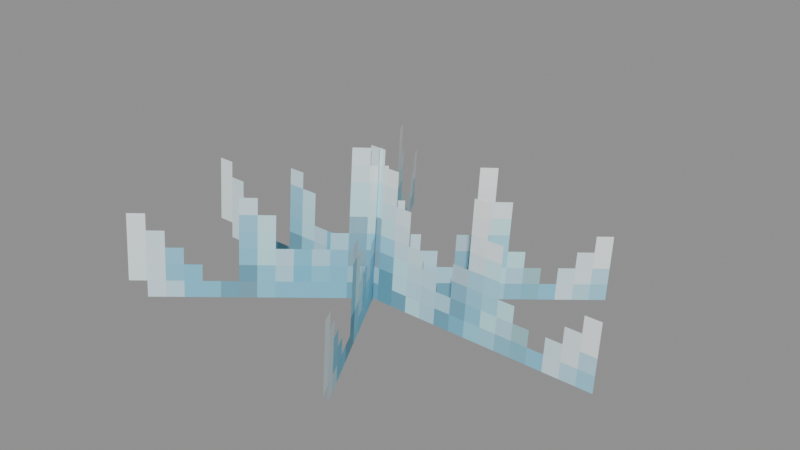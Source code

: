 # Source: Undead_Skeleton_Models_Attachments_Cosmetics_Head_Haircuts_Frozen_Spikes.blend  (saved by Blender 5.0.119; exported with 4.5.12 LTS)
import bpy
from mathutils import Matrix  # noqa: F401  (used for matrix-valued properties, if any)

bpy.ops.wm.read_factory_settings(use_empty=True)
scene = bpy.context.scene
scene.name = 'Scene'

# ---- collections
col_widgets = bpy.data.collections.new('Widgets'); scene.collection.children.link(col_widgets)
col_widgets.hide_viewport = True

# ---- images (referenced by path relative to the original .blend; pixels are not part of the script)
import os
ASSET_DIR = os.environ.get("B2B_ASSET_DIR", "")  # directory of the original .blend (textures are referenced by path, not embedded)
HERE = os.path.dirname(os.path.abspath(__file__))  # packed textures are extracted next to this script under _unpacked/

def load_image(name, relpath, width, height, colorspace="sRGB"):
    """Load a texture the original file referenced (path relative to the .blend, or extracted next to this script)."""
    p = next((c for c in (os.path.join(HERE, relpath), os.path.join(ASSET_DIR, relpath)) if relpath and os.path.exists(c)), "")
    if p:
        img = bpy.data.images.load(p, check_existing=True)
        img.name = name
    else:  # same state as the original file: an image datablock whose file is absent (Cycles renders it pink)
        img = bpy.data.images.new(name, width, height)
        img.source = "FILE"
        img.filepath = "//" + (relpath or name)
    img.colorspace_settings.name = colorspace
    return img
img_image_0 = load_image('Image_0', '_unpacked/Image_0.2aff3823.png', 32, 32, 'sRGB')

# ---- materials (node trees are filled in below, after node groups)
mat_material_0 = bpy.data.materials.new('Material_0')

# ---- material node trees
mat_material_0.use_nodes = True; mat_material_0.node_tree.nodes.clear()
_N = mat_material_0.node_tree.nodes; _L = mat_material_0.node_tree.links
n0 = _N.new('ShaderNodeBsdfPrincipled'); n0.name = 'Principled BSDF'; n0.location = (10, 300)
n0.inputs[2].default_value = 1.0
n1 = _N.new('ShaderNodeOutputMaterial'); n1.name = 'Material Output'; n1.location = (300, 300)
n2 = _N.new('NodeFrame'); n2.name = 'Frame'; n2.location = (0, 0)
n2.label = 'Alpha Clip'
n2.width = 150
n3 = _N.new('ShaderNodeMath'); n3.name = 'Math'; n3.location = (-340, -20)
n3.operation = 'SUBTRACT'
n3.inputs[0].default_value = 1.0
n4 = _N.new('ShaderNodeMath'); n4.name = 'Math.001'; n4.location = (-540, -20)
n4.operation = 'LESS_THAN'
n4.inputs[1].default_value = 0.05
n5 = _N.new('ShaderNodeTexImage'); n5.name = 'Image Texture'; n5.location = (-840, 210)
n5.label = 'BASE COLOR'
n5.image = img_image_0
n5.interpolation = 'Closest'
n5.extension = 'EXTEND'
n3.parent = n2
n4.parent = n2
_L.new(n0.outputs[0], n1.inputs[0])
_L.new(n3.outputs[0], n0.inputs[4])
_L.new(n4.outputs[0], n3.inputs[1])
_L.new(n5.outputs[0], n0.inputs[0])
_L.new(n5.outputs[1], n4.inputs[0])
n1.is_active_output = True

# ---- meshes
me_mesh_0 = bpy.data.meshes.new('Mesh_0')
me_mesh_0.from_pydata([(-0.7906, 0.02445, 1.218), (0.8969, 0.02445, 1.218), (-0.7906, -0.02457, 0.6573), (0.8969, -0.02457, 0.6573), (0.3861, -0.6415, 1.276), (-0.4577, 0.8143, 1.149), (0.3861, -0.6906, 0.7156), (-0.4577, 0.7653, 0.5882), (-0.5966, -0.5699, 1.27), (0.5967, 0.6188, 1.166), (-0.5966, -0.6189, 0.7093), (0.5967, 0.5698, 0.6053)], [], [(0, 2, 1), (2, 3, 1), (4, 6, 5), (6, 7, 5), (8, 10, 9), (10, 11, 9)])
_uv = me_mesh_0.uv_layers.new(name='UVMap')
_uv.uv.foreach_set('vector', [0.0, 1.0, 0.0, 0.7188, 0.8438, 1.0, 0.0, 0.7188, 0.8438, 0.7188, 0.8438, 1.0, 0.0, 1.0, 0.0, 0.7188, 0.8438, 1.0, 0.0, 0.7188, 0.8438, 0.7188, 0.8438, 1.0, 0.0, 1.0, 0.0, 0.7188, 0.8438, 1.0, 0.0, 0.7188, 0.8438, 0.7188, 0.8438, 1.0])
me_mesh_0.materials.append(mat_material_0)
me_mesh_0.update()
me_mesh_0.normals_split_custom_set([tuple(v) for v in zip(*[iter([0.0, -0.9962, 0.08716, 0.0, -0.9962, 0.08716, 0.0, -0.9962, 0.08716, 0.0, -0.9962, 0.08716, 0.0, -0.9962, 0.08716, 0.0, -0.9962, 0.08716, 0.866, 0.4981, -0.04357, 0.866, 0.4981, -0.04357, 0.866, 0.4981, -0.04357, 0.866, 0.4981, -0.04357, 0.866, 0.4981, -0.04357, 0.866, 0.4981, -0.04357, 0.7071, -0.7044, 0.06163, 0.7071, -0.7044, 0.06163, 0.7071, -0.7044, 0.06163, 0.7071, -0.7044, 0.06163, 0.7071, -0.7044, 0.06163, 0.7071, -0.7044, 0.06163])] * 3)])
me_plane = bpy.data.meshes.new('Plane')
me_plane.from_pydata([(-1.0, -6.123e-17, -1.0), (1.0, -6.123e-17, -1.0), (-1.0, 6.123e-17, 1.0), (1.0, 6.123e-17, 1.0)], [], [(0, 1, 3, 2)])
_uv = me_plane.uv_layers.new(name='UVMap')
_uv.uv.foreach_set('vector', [0.0, 0.0, 1.0, 0.0, 1.0, 1.0, 0.0, 1.0])
me_plane.update()
me_cube = bpy.data.meshes.new('Cube')
me_cube.from_pydata([(-0.8438, 6.244e-05, -0.2813), (-0.8438, 6.244e-05, 0.2813), (-0.8438, 6.264e-05, -0.2813), (-0.8438, 6.264e-05, 0.2813), (0.8438, 6.244e-05, -0.2813), (0.8438, 6.244e-05, 0.2813), (0.8438, 6.264e-05, -0.2813), (0.8438, 6.264e-05, 0.2813)], [], [(0, 1, 3, 2), (2, 3, 7, 6), (6, 7, 5, 4), (4, 5, 1, 0), (2, 6, 4, 0), (7, 3, 1, 5)])
_uv = me_cube.uv_layers.new(name='UVMap')
_uv.uv.foreach_set('vector', [0.375, 0.0, 0.625, 0.0, 0.625, 0.25, 0.375, 0.25, 0.375, 0.25, 0.625, 0.25, 0.625, 0.5, 0.375, 0.5, 0.375, 0.5, 0.625, 0.5, 0.625, 0.75, 0.375, 0.75, 0.375, 0.75, 0.625, 0.75, 0.625, 1.0, 0.375, 1.0, 0.125, 0.5, 0.375, 0.5, 0.375, 0.75, 0.125, 0.75, 0.625, 0.5, 0.875, 0.5, 0.875, 0.75, 0.625, 0.75])
me_cube.update()
me_cube_001 = bpy.data.meshes.new('Cube.001')
me_cube_001.from_pydata([(-0.8438, 6.243e-05, -0.2813), (-0.8438, 6.243e-05, 0.2813), (-0.8438, 6.258e-05, -0.2813), (-0.8438, 6.258e-05, 0.2813), (0.8438, 6.243e-05, -0.2813), (0.8438, 6.243e-05, 0.2813), (0.8438, 6.258e-05, -0.2813), (0.8438, 6.258e-05, 0.2813)], [], [(0, 1, 3, 2), (2, 3, 7, 6), (6, 7, 5, 4), (4, 5, 1, 0), (2, 6, 4, 0), (7, 3, 1, 5)])
_uv = me_cube_001.uv_layers.new(name='UVMap')
_uv.uv.foreach_set('vector', [0.375, 0.0, 0.625, 0.0, 0.625, 0.25, 0.375, 0.25, 0.375, 0.25, 0.625, 0.25, 0.625, 0.5, 0.375, 0.5, 0.375, 0.5, 0.625, 0.5, 0.625, 0.75, 0.375, 0.75, 0.375, 0.75, 0.625, 0.75, 0.625, 1.0, 0.375, 1.0, 0.125, 0.5, 0.375, 0.5, 0.375, 0.75, 0.125, 0.75, 0.625, 0.5, 0.875, 0.5, 0.875, 0.75, 0.625, 0.75])
me_cube_001.update()
me_cube_002 = bpy.data.meshes.new('Cube.002')
me_cube_002.from_pydata([(-0.8438, 6.244e-05, -0.2813), (-0.8438, 6.244e-05, 0.2813), (-0.8438, 6.267e-05, -0.2813), (-0.8438, 6.267e-05, 0.2813), (0.8438, 6.244e-05, -0.2813), (0.8438, 6.244e-05, 0.2813), (0.8438, 6.267e-05, -0.2813), (0.8438, 6.267e-05, 0.2813)], [], [(0, 1, 3, 2), (2, 3, 7, 6), (6, 7, 5, 4), (4, 5, 1, 0), (2, 6, 4, 0), (7, 3, 1, 5)])
_uv = me_cube_002.uv_layers.new(name='UVMap')
_uv.uv.foreach_set('vector', [0.375, 0.0, 0.625, 0.0, 0.625, 0.25, 0.375, 0.25, 0.375, 0.25, 0.625, 0.25, 0.625, 0.5, 0.375, 0.5, 0.375, 0.5, 0.625, 0.5, 0.625, 0.75, 0.375, 0.75, 0.375, 0.75, 0.625, 0.75, 0.625, 1.0, 0.375, 1.0, 0.125, 0.5, 0.375, 0.5, 0.375, 0.75, 0.125, 0.75, 0.625, 0.5, 0.875, 0.5, 0.875, 0.75, 0.625, 0.75])
me_cube_002.update()
arm_armature = bpy.data.armatures.new('Armature')  # bones are not reproduced

# ---- objects
ob_head = bpy.data.objects.new('Head', arm_armature)
ob_mesh_0 = bpy.data.objects.new('Mesh_0', me_mesh_0)
ob_wgt_head = bpy.data.objects.new('WGT-Head', me_plane)
ob_wgt_spikes = bpy.data.objects.new('WGT-Spikes', me_cube)
ob_wgt_spikes_001 = bpy.data.objects.new('WGT-Spikes.001', me_cube_001)
ob_wgt_spikes_002 = bpy.data.objects.new('WGT-Spikes.002', me_cube_002)

# ---- transforms, parenting, visibility, modifiers, constraints
ob_head.location = (0.0, 0.0, 0.0)
ob_head.rotation_mode = 'QUATERNION'
ob_head.rotation_quaternion = (1.0, 0.0, 0.0, 0.0)
ob_head.show_in_front = True
ob_mesh_0.parent = ob_head
ob_mesh_0.location = (0.0, 0.0, 0.0)
ob_mesh_0.rotation_mode = 'QUATERNION'
ob_mesh_0.rotation_quaternion = (1.0, 0.0, 0.0, 0.0)
_vg = ob_mesh_0.vertex_groups.new(name='Head')
_vg = ob_mesh_0.vertex_groups.new(name='Spikes')
_vg.add([0, 1, 2, 3], 1.0, 'REPLACE')
_vg = ob_mesh_0.vertex_groups.new(name='Spikes.001')
_vg.add([4, 5, 6, 7], 1.0, 'REPLACE')
_vg = ob_mesh_0.vertex_groups.new(name='Spikes.002')
_vg.add([8, 9, 10, 11], 1.0, 'REPLACE')
_m = ob_mesh_0.modifiers.new('Armature', 'ARMATURE')
_m.object = ob_head
ob_wgt_head.location = (0.0, 0.0, 0.0)
ob_wgt_head.hide_render = True
ob_wgt_spikes.location = (0.0, 0.0, 0.0)
ob_wgt_spikes.hide_render = True
ob_wgt_spikes_001.location = (0.0, 0.0, 0.0)
ob_wgt_spikes_001.hide_render = True
ob_wgt_spikes_002.location = (0.0, 0.0, 0.0)
ob_wgt_spikes_002.hide_render = True

# ---- collection membership
scene.collection.objects.link(ob_head)
scene.collection.objects.link(ob_mesh_0)
col_widgets.objects.link(ob_wgt_head)
col_widgets.objects.link(ob_wgt_spikes)
col_widgets.objects.link(ob_wgt_spikes_001)
col_widgets.objects.link(ob_wgt_spikes_002)

# ---- scene / render settings (as saved in the file)
scene.frame_start = 1; scene.frame_end = 250; scene.frame_set(1)
scene.render.engine = 'BLENDER_EEVEE_NEXT'
scene.render.bake_bias = 0.0
scene.render.bake_samples = 0
scene.cycles.sampling_pattern = 'TABULATED_SOBOL'
scene.eevee.use_volume_custom_range = False
bpy.context.view_layer.update()

# ---- added for rendering (the .blend has no active camera and no usable light): camera, sun + grey world if the file has none
cam_auto = bpy.data.cameras.new('AutoCamera')
cam_auto.lens = 50.0
cam_auto.sensor_width = 36.0
cam_auto.clip_end = 1000.0
ob_auto_camera = bpy.data.objects.new('AutoCamera', cam_auto)
scene.collection.objects.link(ob_auto_camera)
ob_auto_camera.location = (2.23979, -2.56204, 2.68137)
ob_auto_camera.rotation_euler = (1.09748, -7.21219e-08, 0.694738)
scene.camera = ob_auto_camera
light_auto_sun = bpy.data.lights.new('AutoSun', 'SUN')
light_auto_sun.energy = 3.0
light_auto_sun.angle = 0.0523599
ob_auto_sun = bpy.data.objects.new('AutoSun', light_auto_sun)
scene.collection.objects.link(ob_auto_sun)
ob_auto_sun.rotation_euler = (0.872665, 0.174533, 0.523599)
if scene.world is None:
    world_auto = bpy.data.worlds.new('AutoWorld')
    world_auto.color = (0.3, 0.3, 0.3)
    scene.world = world_auto
bpy.context.view_layer.update()
